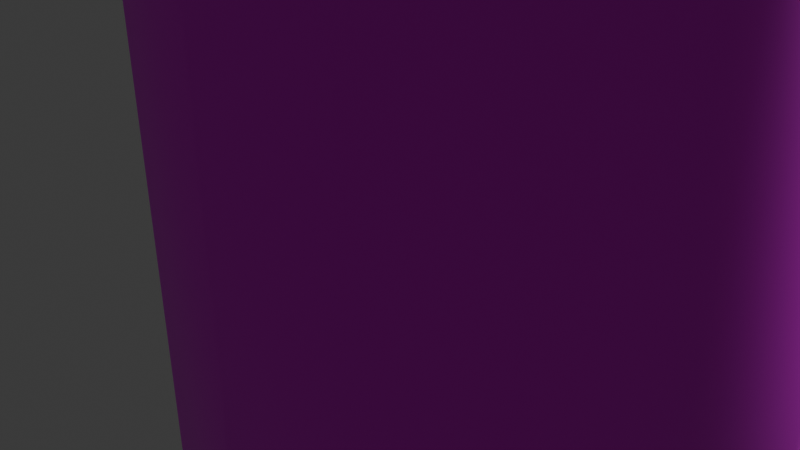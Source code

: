 # Source: monstah.blend  (saved by Blender 4.5.90; exported with 4.5.12 LTS)
import bpy
from mathutils import Matrix  # noqa: F401  (used for matrix-valued properties, if any)

bpy.ops.wm.read_factory_settings(use_empty=True)
scene = bpy.context.scene
scene.name = 'Scene'

# ---- collections
col_environment = bpy.data.collections.new('Environment'); scene.collection.children.link(col_environment)

# ---- images (referenced by path relative to the original .blend; pixels are not part of the script)
import os
ASSET_DIR = os.environ.get("B2B_ASSET_DIR", "")  # directory of the original .blend (textures are referenced by path, not embedded)
HERE = os.path.dirname(os.path.abspath(__file__))  # packed textures are extracted next to this script under _unpacked/

def load_image(name, relpath, width, height, colorspace="sRGB"):
    """Load a texture the original file referenced (path relative to the .blend, or extracted next to this script)."""
    p = next((c for c in (os.path.join(HERE, relpath), os.path.join(ASSET_DIR, relpath)) if relpath and os.path.exists(c)), "")
    if p:
        img = bpy.data.images.load(p, check_existing=True)
        img.name = name
    else:  # same state as the original file: an image datablock whose file is absent (Cycles renders it pink)
        img = bpy.data.images.new(name, width, height)
        img.source = "FILE"
        img.filepath = "//" + (relpath or name)
    img.colorspace_settings.name = colorspace
    return img
img_monstah_png = load_image('monstah.png', 'monstah.png', 1024, 1024, 'sRGB')

# ---- materials (node trees are filled in below, after node groups)
mat_material_009 = bpy.data.materials.new('Material.009')

# ---- material node trees
mat_material_009.use_nodes = True; mat_material_009.node_tree.nodes.clear()
_N = mat_material_009.node_tree.nodes; _L = mat_material_009.node_tree.links
n0 = _N.new('ShaderNodeBsdfPrincipled'); n0.name = 'Principled BSDF'; n0.location = (10, 300)
n0.inputs[1].default_value = 0.6
n1 = _N.new('ShaderNodeOutputMaterial'); n1.name = 'Material Output'; n1.location = (300, 300)
n2 = _N.new('ShaderNodeTexImage'); n2.name = 'Image Texture'; n2.location = (-386, 235)
n2.image = img_monstah_png
_L.new(n0.outputs[0], n1.inputs[0])
_L.new(n2.outputs[0], n0.inputs[0])
n1.is_active_output = True

# ---- world
world_world = bpy.data.worlds.new('World'); scene.world = world_world
world_world.use_nodes = True; world_world.node_tree.nodes.clear()
_N = world_world.node_tree.nodes; _L = world_world.node_tree.links
n0 = _N.new('ShaderNodeOutputWorld'); n0.name = 'World Output'; n0.location = (300, 300)
n1 = _N.new('ShaderNodeBackground'); n1.name = 'Background'; n1.location = (10, 300)
n1.inputs[0].default_value = (0.05088, 0.05088, 0.05088, 1.0)
_L.new(n1.outputs[0], n0.inputs[0])
n0.is_active_output = True
world_world.color = (0.05088, 0.05088, 0.05088)
world_world.sun_shadow_jitter_overblur = 0.0

# ---- cameras
cam_camera = bpy.data.cameras.new('Camera')
cam_camera.clip_end = 100.0
cam_camera.ortho_scale = 7.314

# ---- lights
light_light = bpy.data.lights.new('Light', 'POINT')
light_light.energy = 20.0
light_light.shadow_soft_size = 0.126

# ---- meshes
me_cylinder = bpy.data.meshes.new('Cylinder')
me_cylinder.from_pydata([(-8.731e-10, 0.1316, -0.255), (-5.239e-10, 0.15, -0.2369), (-1.746e-10, 0.1316, 0.255), (-5.239e-10, 0.15, 0.2369), (0.05036, 0.1216, -0.255), (0.0574, 0.1386, -0.2369), (0.05036, 0.1216, 0.255), (0.0574, 0.1386, 0.2369), (0.09305, 0.09305, -0.255), (0.1061, 0.1061, -0.2369), (0.09305, 0.09305, 0.255), (0.1061, 0.1061, 0.2369), (0.1216, 0.05036, -0.255), (0.1386, 0.0574, -0.2369), (0.1216, 0.05036, 0.255), (0.1386, 0.0574, 0.2369), (0.1316, -1.979e-09, -0.255), (0.15, -2.328e-09, -0.2369), (0.1316, -2.678e-09, 0.255), (0.15, -2.328e-09, 0.2369), (0.1216, -0.05036, -0.255), (0.1386, -0.0574, -0.2369), (0.1216, -0.05036, 0.255), (0.1386, -0.0574, 0.2369), (0.09305, -0.09305, -0.255), (0.1061, -0.1061, -0.2369), (0.09305, -0.09305, 0.255), (0.1061, -0.1061, 0.2369), (0.05036, -0.1216, -0.255), (0.0574, -0.1386, -0.2369), (0.05036, -0.1216, 0.255), (0.0574, -0.1386, 0.2369), (-1.746e-10, -0.1316, -0.255), (-5.239e-10, -0.15, -0.2369), (-8.731e-10, -0.1316, 0.255), (-5.239e-10, -0.15, 0.2369), (-0.05036, -0.1216, -0.255), (-0.0574, -0.1386, -0.2369), (-0.05036, -0.1216, 0.255), (-0.0574, -0.1386, 0.2369), (-0.09305, -0.09305, -0.255), (-0.1061, -0.1061, -0.2369), (-0.09305, -0.09305, 0.255), (-0.1061, -0.1061, 0.2369), (-0.1216, -0.05036, -0.255), (-0.1386, -0.0574, -0.2369), (-0.1216, -0.05036, 0.255), (-0.1386, -0.0574, 0.2369), (-0.1316, -2.678e-09, -0.255), (-0.15, -2.328e-09, -0.2369), (-0.1316, -1.979e-09, 0.255), (-0.15, -2.328e-09, 0.2369), (-0.1216, 0.05036, -0.255), (-0.1386, 0.0574, -0.2369), (-0.1216, 0.05036, 0.255), (-0.1386, 0.0574, 0.2369), (-0.09305, 0.09305, -0.255), (-0.1061, 0.1061, -0.2369), (-0.09305, 0.09305, 0.255), (-0.1061, 0.1061, 0.2369), (-0.05036, 0.1216, -0.255), (-0.0574, 0.1386, -0.2369), (-0.05036, 0.1216, 0.255), (-0.0574, 0.1386, 0.2369)], [], [(61, 63, 3, 1), (9, 11, 15, 13), (13, 15, 19, 17), (17, 19, 23, 21), (21, 23, 27, 25), (25, 27, 31, 29), (29, 31, 35, 33), (33, 35, 39, 37), (37, 39, 43, 41), (41, 43, 47, 45), (45, 47, 51, 49), (49, 51, 55, 53), (53, 55, 59, 57), (57, 59, 63, 61), (5, 7, 11, 9), (6, 2, 62, 58, 54, 50, 46, 42, 38, 34, 30, 26, 22, 18, 14, 10), (1, 3, 7, 5), (1, 5, 4, 0), (7, 3, 2, 6), (5, 9, 8, 4), (11, 7, 6, 10), (9, 13, 12, 8), (15, 11, 10, 14), (13, 17, 16, 12), (19, 15, 14, 18), (17, 21, 20, 16), (23, 19, 18, 22), (21, 25, 24, 20), (27, 23, 22, 26), (25, 29, 28, 24), (31, 27, 26, 30), (29, 33, 32, 28), (35, 31, 30, 34), (33, 37, 36, 32), (39, 35, 34, 38), (37, 41, 40, 36), (43, 39, 38, 42), (41, 45, 44, 40), (47, 43, 42, 46), (45, 49, 48, 44), (51, 47, 46, 50), (49, 53, 52, 48), (55, 51, 50, 54), (53, 57, 56, 52), (59, 55, 54, 58), (57, 61, 60, 56), (63, 59, 58, 62), (61, 1, 0, 60), (3, 63, 62, 2), (0, 4, 8, 12, 16, 20, 24, 28, 32, 36, 40, 44, 48, 52, 56, 60)])
me_cylinder.polygons.foreach_set('use_smooth', [True] * 50)
_uv = me_cylinder.uv_layers.new(name='UVMap')
_uv.uv.foreach_set('vector', [0.0625, 0.5177, 0.0625, 0.9823, 0.0, 0.9823, 0.0, 0.5177, 0.875, 0.5177, 0.875, 0.9823, 0.8125, 0.9823, 0.8125, 0.5177, 0.8125, 0.5177, 0.8125, 0.9823, 0.75, 0.9823, 0.75, 0.5177, 0.75, 0.5177, 0.75, 0.9823, 0.6875, 0.9823, 0.6875, 0.5177, 0.6875, 0.5177, 0.6875, 0.9823, 0.625, 0.9823, 0.625, 0.5177, 0.625, 0.5177, 0.625, 0.9823, 0.5625, 0.9823, 0.5625, 0.5177, 0.5625, 0.5177, 0.5625, 0.9823, 0.5, 0.9823, 0.5, 0.5177, 0.5, 0.5177, 0.5, 0.9823, 0.4375, 0.9823, 0.4375, 0.5177, 0.4375, 0.5177, 0.4375, 0.9823, 0.375, 0.9823, 0.375, 0.5177, 0.375, 0.5177, 0.375, 0.9823, 0.3125, 0.9823, 0.3125, 0.5177, 0.3125, 0.5177, 0.3125, 0.9823, 0.25, 0.9823, 0.25, 0.5177, 0.25, 0.5177, 0.25, 0.9823, 0.1875, 0.9823, 0.1875, 0.5177, 0.1875, 0.5177, 0.1875, 0.9823, 0.125, 0.9823, 0.125, 0.5177, 0.125, 0.5177, 0.125, 0.9823, 0.0625, 0.9823, 0.0625, 0.5177, 0.9375, 0.5177, 0.9375, 0.9823, 0.875, 0.9823, 0.875, 0.5177, 0.3306, 0.4445, 0.25, 0.4605, 0.1694, 0.4445, 0.1011, 0.3989, 0.05548, 0.3306, 0.03945, 0.25, 0.05548, 0.1694, 0.1011, 0.1011, 0.1694, 0.05548, 0.25, 0.03945, 0.3306, 0.05548, 0.3989, 0.1011, 0.4445, 0.1694, 0.4605, 0.25, 0.4445, 0.3306, 0.3989, 0.3989, 1.0, 0.5177, 1.0, 0.9823, 0.9375, 0.9823, 0.9375, 0.5177, 0.75, 0.49, 0.8418, 0.4717, 0.8306, 0.4445, 0.75, 0.4605, 0.3418, 0.4717, 0.25, 0.49, 0.25, 0.4605, 0.3306, 0.4445, 0.8418, 0.4717, 0.9197, 0.4197, 0.8989, 0.3989, 0.8306, 0.4445, 0.4197, 0.4197, 0.3418, 0.4717, 0.3306, 0.4445, 0.3989, 0.3989, 0.9197, 0.4197, 0.9717, 0.3418, 0.9445, 0.3306, 0.8989, 0.3989, 0.4717, 0.3418, 0.4197, 0.4197, 0.3989, 0.3989, 0.4445, 0.3306, 0.9717, 0.3418, 0.99, 0.25, 0.9605, 0.25, 0.9445, 0.3306, 0.49, 0.25, 0.4717, 0.3418, 0.4445, 0.3306, 0.4605, 0.25, 0.99, 0.25, 0.9717, 0.1582, 0.9445, 0.1694, 0.9605, 0.25, 0.4717, 0.1582, 0.49, 0.25, 0.4605, 0.25, 0.4445, 0.1694, 0.9717, 0.1582, 0.9197, 0.08029, 0.8989, 0.1011, 0.9445, 0.1694, 0.4197, 0.08029, 0.4717, 0.1582, 0.4445, 0.1694, 0.3989, 0.1011, 0.9197, 0.08029, 0.8418, 0.02827, 0.8306, 0.05548, 0.8989, 0.1011, 0.3418, 0.02827, 0.4197, 0.08029, 0.3989, 0.1011, 0.3306, 0.05548, 0.8418, 0.02827, 0.75, 0.01, 0.75, 0.03945, 0.8306, 0.05548, 0.25, 0.01, 0.3418, 0.02827, 0.3306, 0.05548, 0.25, 0.03945, 0.75, 0.01, 0.6582, 0.02827, 0.6694, 0.05548, 0.75, 0.03945, 0.1582, 0.02827, 0.25, 0.01, 0.25, 0.03945, 0.1694, 0.05548, 0.6582, 0.02827, 0.5803, 0.08029, 0.6011, 0.1011, 0.6694, 0.05548, 0.08029, 0.08029, 0.1582, 0.02827, 0.1694, 0.05548, 0.1011, 0.1011, 0.5803, 0.08029, 0.5283, 0.1582, 0.5555, 0.1694, 0.6011, 0.1011, 0.02827, 0.1582, 0.08029, 0.08029, 0.1011, 0.1011, 0.05548, 0.1694, 0.5283, 0.1582, 0.51, 0.25, 0.5395, 0.25, 0.5555, 0.1694, 0.01, 0.25, 0.02827, 0.1582, 0.05548, 0.1694, 0.03945, 0.25, 0.51, 0.25, 0.5283, 0.3418, 0.5555, 0.3306, 0.5395, 0.25, 0.02827, 0.3418, 0.01, 0.25, 0.03945, 0.25, 0.05548, 0.3306, 0.5283, 0.3418, 0.5803, 0.4197, 0.6011, 0.3989, 0.5555, 0.3306, 0.08029, 0.4197, 0.02827, 0.3418, 0.05548, 0.3306, 0.1011, 0.3989, 0.5803, 0.4197, 0.6582, 0.4717, 0.6694, 0.4445, 0.6011, 0.3989, 0.1582, 0.4717, 0.08029, 0.4197, 0.1011, 0.3989, 0.1694, 0.4445, 0.6582, 0.4717, 0.75, 0.49, 0.75, 0.4605, 0.6694, 0.4445, 0.25, 0.49, 0.1582, 0.4717, 0.1694, 0.4445, 0.25, 0.4605, 0.75, 0.4605, 0.8306, 0.4445, 0.8989, 0.3989, 0.9445, 0.3306, 0.9605, 0.25, 0.9445, 0.1694, 0.8989, 0.1011, 0.8306, 0.05548, 0.75, 0.03945, 0.6694, 0.05548, 0.6011, 0.1011, 0.5555, 0.1694, 0.5395, 0.25, 0.5555, 0.3306, 0.6011, 0.3989, 0.6694, 0.4445])
me_cylinder.materials.append(mat_material_009)
me_cylinder.update()

# ---- objects
ob_monstah_can = bpy.data.objects.new('monstah can', me_cylinder)
ob_light = bpy.data.objects.new('Light', light_light)
ob_camera = bpy.data.objects.new('Camera', cam_camera)

# ---- transforms, parenting, visibility, modifiers, constraints
ob_monstah_can.location = (0.0, 0.0, 0.0)
_vg = ob_monstah_can.vertex_groups.new(name='Group')
ob_light.location = (0.2775, 0.2401, 0.2738)
ob_light.rotation_euler = (0.6503, 0.05522, 1.866)
ob_light.lock_rotations_4d = False
ob_light.empty_display_type = 'ARROWS'
ob_light.color = (0.0, 0.0, 0.0, 0.0)
ob_light.lineart.crease_threshold = 0.0
ob_camera.location = (0.1384, -0.3996, 0.2753)
ob_camera.rotation_euler = (1.031, -4.242e-06, 0.4406)
ob_camera.lock_rotations_4d = False
ob_camera.empty_display_type = 'ARROWS'
ob_camera.color = (0.0, 0.0, 0.0, 0.0)
ob_camera.display_type = 'WIRE'
ob_camera.lineart.crease_threshold = 0.0

# ---- collection membership
scene.collection.objects.link(ob_monstah_can)
col_environment.objects.link(ob_light)
col_environment.objects.link(ob_camera)

# ---- scene / render settings (as saved in the file)
scene.camera = ob_camera
scene.frame_start = 1; scene.frame_end = 250; scene.frame_set(210)
scene.render.engine = 'CYCLES'
scene.eevee.shadow_step_count = 15
bpy.context.view_layer.update()
